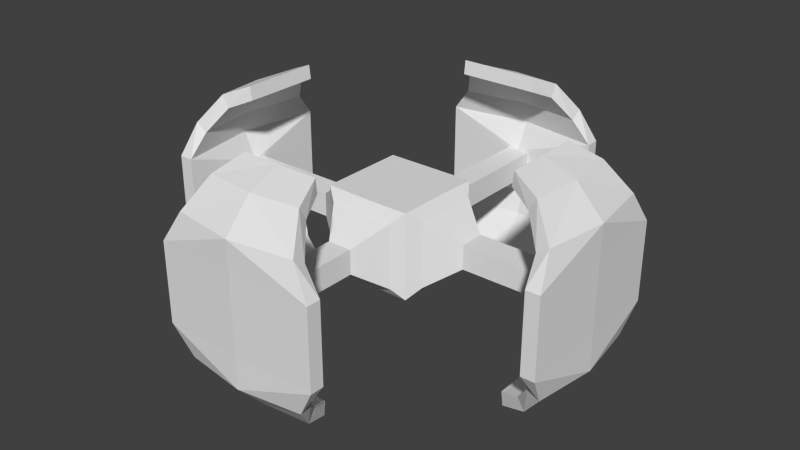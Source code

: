 # Source: SupportShip.blend  (saved by Blender 2.73.0; exported with 4.5.12 LTS)
import bpy
from mathutils import Matrix  # noqa: F401  (used for matrix-valued properties, if any)

bpy.ops.wm.read_factory_settings(use_empty=True)
scene = bpy.context.scene
scene.name = 'Scene'

# ---- collections
col_collection_1 = bpy.data.collections.new('Collection 1'); scene.collection.children.link(col_collection_1)

# ---- materials (node trees are filled in below, after node groups)
mat_material = bpy.data.materials.new('Material')
mat_material.alpha_threshold = 0.0
mat_material.use_transparent_shadow = False
mat_material.roughness = 0.5
mat_material.line_color = (0.0, 0.0, 0.0, 1.0)

# ---- material node trees

# ---- world
world_world = bpy.data.worlds.new('World'); scene.world = world_world
world_world.color = (0.05088, 0.05088, 0.05088)
world_world.use_sun_shadow = False
world_world.sun_shadow_jitter_overblur = 0.0
world_world.cycles.sampling_method = 'MANUAL'
world_world.cycles.sample_map_resolution = 256

# ---- meshes
me_cube = bpy.data.meshes.new('Cube')
me_cube.from_pydata([(0.6738, -0.6953, 0.6605), (0.8136, -0.5042, 0.4983), (2.92, -0.1895, 0.1873), (1.256, -0.1895, 0.1873), (2.934, -1.254, 0.607), (3.151, -1.254, 0.607), (2.878, -0.9762, 0.9586), (3.061, -0.9762, 1.074), (2.602, -0.7515, 1.339), (2.709, -0.7515, 1.527), (2.25, -0.604, 1.498), (2.276, -0.604, 1.714), (-0.6953, -0.6738, 0.6605), (-0.5042, -0.8136, 0.4983), (-0.1895, -2.92, 0.1873), (-0.1895, -1.256, 0.1873), (-1.254, -2.934, 0.607), (-1.254, -3.151, 0.607), (-0.9762, -2.878, 0.9586), (-0.9762, -3.061, 1.074), (-0.7515, -2.602, 1.339), (-0.7515, -2.709, 1.527), (-0.604, -2.25, 1.498), (-0.604, -2.276, 1.714), (0.0, -0.6953, 0.6605), (-0.8136, -0.5042, 0.4983), (-2.92, -0.1895, 0.1873), (-1.256, -0.1895, 0.1873), (-2.934, -1.254, 0.607), (-3.151, -1.254, 0.607), (-2.878, -0.9762, 0.9586), (-3.061, -0.9762, 1.074), (-2.602, -0.7515, 1.339), (-2.709, -0.7515, 1.527), (-2.25, -0.604, 1.498), (-2.276, -0.604, 1.714), (0.0, -2.92, 0.1873), (0.5042, -0.8136, 0.4983), (0.0, -0.8136, 0.4983), (0.1895, -2.92, 0.1873), (0.1895, -1.256, 0.1873), (0.0, -1.256, 0.1873), (0.0, -3.132, 0.607), (1.254, -2.934, 0.607), (0.0, -3.193, 0.5787), (1.254, -3.151, 0.607), (0.0, -3.016, 0.9586), (0.9762, -2.878, 0.9586), (0.0, -3.2, 1.074), (0.9762, -3.061, 1.074), (0.0, -2.672, 1.339), (0.7515, -2.602, 1.339), (0.0, -2.779, 1.527), (0.7515, -2.709, 1.527), (0.0, -2.25, 1.498), (0.604, -2.25, 1.498), (0.0, -2.276, 1.714), (0.604, -2.276, 1.714), (0.6738, 0.0, 0.6605), (2.92, 0.0, 0.1873), (0.8136, 0.5042, 0.4983), (0.8136, 0.0, 0.4983), (2.92, 0.1895, 0.1873), (1.256, 0.1895, 0.1873), (1.256, 0.0, 0.1873), (3.132, 0.0, 0.607), (2.934, 1.254, 0.607), (3.193, 0.0, 0.5787), (3.151, 1.254, 0.607), (3.016, 0.0, 0.9586), (2.878, 0.9762, 0.9586), (3.2, 0.0, 1.074), (3.061, 0.9762, 1.074), (2.672, 0.0, 1.339), (2.602, 0.7515, 1.339), (2.779, 0.0, 1.527), (2.709, 0.7515, 1.527), (2.25, 0.0, 1.498), (2.25, 0.604, 1.498), (2.276, 0.0, 1.714), (2.276, 0.604, 1.714), (-0.6953, 0.6738, 0.6605), (-0.6953, 0.0, 0.6605), (-0.5042, 0.8136, 0.4983), (-0.1895, 2.92, 0.1873), (-0.1895, 1.256, 0.1873), (-1.254, 2.934, 0.607), (-1.254, 3.151, 0.607), (-0.9762, 2.878, 0.9586), (-0.9762, 3.061, 1.074), (-0.7515, 2.602, 1.339), (-0.7515, 2.709, 1.527), (-0.604, 2.25, 1.498), (-0.604, 2.276, 1.714), (0.0, 0.0, 0.6605), (-2.92, 0.0, 0.1873), (-0.8136, 0.5042, 0.4983), (-0.8136, 0.0, 0.4983), (-2.92, 0.1895, 0.1873), (-1.256, 0.1895, 0.1873), (-1.256, 0.0, 0.1873), (-3.132, 0.0, 0.607), (-2.934, 1.254, 0.607), (-3.193, 0.0, 0.5787), (-3.151, 1.254, 0.607), (-3.016, 0.0, 0.9586), (-2.878, 0.9762, 0.9586), (-3.2, 0.0, 1.074), (-3.061, 0.9762, 1.074), (-2.672, 0.0, 1.339), (-2.602, 0.7515, 1.339), (-2.779, 0.0, 1.527), (-2.709, 0.7515, 1.527), (-2.25, 0.0, 1.498), (-2.25, 0.604, 1.498), (-2.276, 0.0, 1.714), (-2.276, 0.604, 1.714), (0.6953, 0.6738, 0.6605), (0.0, 0.6738, 0.6605), (0.0, 2.92, 0.1873), (0.5042, 0.8136, 0.4983), (0.0, 0.8136, 0.4983), (0.1895, 2.92, 0.1873), (0.1895, 1.256, 0.1873), (0.0, 1.256, 0.1873), (0.0, 3.132, 0.607), (1.254, 2.934, 0.607), (0.0, 3.193, 0.5787), (1.254, 3.151, 0.607), (0.0, 3.016, 0.9586), (0.9762, 2.878, 0.9586), (0.0, 3.2, 1.074), (0.9762, 3.061, 1.074), (0.0, 2.672, 1.339), (0.7515, 2.602, 1.339), (0.0, 2.779, 1.527), (0.7515, 2.709, 1.527), (0.0, 2.25, 1.498), (0.604, 2.25, 1.498), (0.0, 2.276, 1.714), (0.604, 2.276, 1.714), (0.6738, -0.6953, -0.6605), (0.6738, -0.6953, 0.0), (0.8136, -0.5042, -0.4983), (0.8136, -0.5042, 0.0), (2.92, -0.1895, -0.1873), (1.256, -0.1895, -0.1873), (1.256, -0.1895, 0.0), (2.92, -0.1895, 0.0), (2.934, -1.254, -0.607), (2.934, -1.254, 0.0), (3.151, -1.254, -0.607), (3.151, -1.254, 0.0), (2.878, -0.9762, -0.9586), (3.061, -0.9762, -1.074), (2.602, -0.7515, -1.339), (2.709, -0.7515, -1.527), (2.25, -0.604, -1.498), (2.276, -0.604, -1.714), (-0.6953, -0.6738, -0.6605), (-0.5042, -0.8136, -0.4983), (-0.5042, -0.8136, 0.0), (-0.1895, -2.92, -0.1873), (-0.1895, -1.256, -0.1873), (-0.1895, -1.256, 0.0), (-0.1895, -2.92, 0.0), (-1.254, -2.934, -0.607), (-1.254, -2.934, 0.0), (-1.254, -3.151, -0.607), (-1.254, -3.151, 0.0), (-0.9762, -2.878, -0.9586), (-0.9762, -3.061, -1.074), (-0.7515, -2.602, -1.339), (-0.7515, -2.709, -1.527), (-0.604, -2.25, -1.498), (-0.604, -2.276, -1.714), (0.0, -0.6953, -0.6605), (-0.6738, -0.6953, 0.0), (-0.8136, -0.5042, -0.4983), (-0.8136, -0.5042, 0.0), (-2.92, -0.1895, -0.1873), (-1.256, -0.1895, -0.1873), (-1.256, -0.1895, 0.0), (-2.92, -0.1895, 0.0), (-2.934, -1.254, -0.607), (-2.934, -1.254, 0.0), (-3.151, -1.254, -0.607), (-3.151, -1.254, 0.0), (-2.878, -0.9762, -0.9586), (-3.061, -0.9762, -1.074), (-2.602, -0.7515, -1.339), (-2.709, -0.7515, -1.527), (-2.25, -0.604, -1.498), (-2.276, -0.604, -1.714), (0.0, -2.92, -0.1873), (0.5042, -0.8136, -0.4983), (0.0, -0.8136, -0.4983), (0.5042, -0.8136, 0.0), (0.1895, -2.92, -0.1873), (0.1895, -1.256, -0.1873), (0.0, -1.256, -0.1873), (0.1895, -1.256, 0.0), (0.1895, -2.92, 0.0), (0.0, -2.92, 0.0), (0.0, -3.132, -0.607), (1.254, -2.934, -0.607), (1.254, -2.934, 0.0), (0.0, -3.132, 0.0), (0.0, -3.193, -0.5787), (1.254, -3.151, -0.607), (1.254, -3.151, 0.0), (0.0, -3.193, -2.273e-10), (0.0, -3.016, -0.9586), (0.9762, -2.878, -0.9586), (0.0, -3.2, -1.074), (0.9762, -3.061, -1.074), (0.0, -2.672, -1.339), (0.7515, -2.602, -1.339), (0.0, -2.779, -1.527), (0.7515, -2.709, -1.527), (0.0, -2.25, -1.498), (0.604, -2.25, -1.498), (0.0, -2.276, -1.714), (0.604, -2.276, -1.714), (0.6738, 0.6953, -0.6605), (0.6738, 0.0, -0.6605), (0.6738, 0.6953, 0.0), (2.92, 0.0, -0.1873), (0.8136, 0.5042, -0.4983), (0.8136, 0.0, -0.4983), (0.8136, 0.5042, 0.0), (2.92, 0.1895, -0.1873), (1.256, 0.1895, -0.1873), (1.256, 0.0, -0.1873), (1.256, 0.1895, 0.0), (2.92, 0.1895, 0.0), (2.92, 0.0, 0.0), (3.132, 0.0, -0.607), (2.934, 1.254, -0.607), (2.934, 1.254, 0.0), (3.132, 0.0, 0.0), (3.193, 0.0, -0.5787), (3.151, 1.254, -0.607), (3.151, 1.254, 0.0), (3.193, 0.0, -2.273e-10), (3.016, 0.0, -0.9586), (2.878, 0.9762, -0.9586), (3.2, 0.0, -1.074), (3.061, 0.9762, -1.074), (2.672, 0.0, -1.339), (2.602, 0.7515, -1.339), (2.779, 0.0, -1.527), (2.709, 0.7515, -1.527), (2.25, 0.0, -1.498), (2.25, 0.604, -1.498), (2.276, 0.0, -1.714), (2.276, 0.604, -1.714), (-0.6953, 0.6738, -0.6605), (-0.6953, 0.0, -0.6605), (-0.6953, 0.6738, 0.0), (-0.5042, 0.8136, -0.4983), (-0.5042, 0.8136, 0.0), (-0.1895, 2.92, -0.1873), (-0.1895, 1.256, -0.1873), (-0.1895, 1.256, 0.0), (-0.1895, 2.92, 0.0), (-1.254, 2.934, -0.607), (-1.254, 2.934, 0.0), (-1.254, 3.151, -0.607), (-1.254, 3.151, 0.0), (-0.9762, 2.878, -0.9586), (-0.9762, 3.061, -1.074), (-0.7515, 2.602, -1.339), (-0.7515, 2.709, -1.527), (-0.604, 2.25, -1.498), (-0.604, 2.276, -1.714), (-2.92, 0.0, -0.1873), (-0.8136, 0.5042, -0.4983), (-0.8136, 0.0, -0.4983), (-0.8136, 0.5042, 0.0), (-2.92, 0.1895, -0.1873), (-1.256, 0.1895, -0.1873), (-1.256, 0.0, -0.1873), (-1.256, 0.1895, 0.0), (-2.92, 0.1895, 0.0), (-2.92, 0.0, 0.0), (-3.132, 0.0, -0.607), (-2.934, 1.254, -0.607), (-2.934, 1.254, 0.0), (-3.132, 0.0, 0.0), (-3.193, 0.0, -0.5787), (-3.151, 1.254, -0.607), (-3.151, 1.254, 0.0), (-3.193, 0.0, -2.273e-10), (-3.016, 0.0, -0.9586), (-2.878, 0.9762, -0.9586), (-3.2, 0.0, -1.074), (-3.061, 0.9762, -1.074), (-2.672, 0.0, -1.339), (-2.602, 0.7515, -1.339), (-2.779, 0.0, -1.527), (-2.709, 0.7515, -1.527), (-2.25, 0.0, -1.498), (-2.25, 0.604, -1.498), (-2.276, 0.0, -1.714), (-2.276, 0.604, -1.714), (0.0, 0.6738, -0.6605), (0.0, 0.0, -0.6605), (0.0, 2.92, -0.1873), (0.5042, 0.8136, -0.4983), (0.0, 0.8136, -0.4983), (0.5042, 0.8136, 0.0), (0.1895, 2.92, -0.1873), (0.1895, 1.256, -0.1873), (0.0, 1.256, -0.1873), (0.1895, 1.256, 0.0), (0.1895, 2.92, 0.0), (0.0, 2.92, 0.0), (0.0, 3.132, -0.607), (1.254, 2.934, -0.607), (1.254, 2.934, 0.0), (0.0, 3.132, 0.0), (0.0, 3.193, -0.5787), (1.254, 3.151, -0.607), (1.254, 3.151, 0.0), (0.0, 3.193, -2.273e-10), (0.0, 3.016, -0.9586), (0.9762, 2.878, -0.9586), (0.0, 3.2, -1.074), (0.9762, 3.061, -1.074), (0.0, 2.672, -1.339), (0.7515, 2.602, -1.339), (0.0, 2.779, -1.527), (0.7515, 2.709, -1.527), (0.0, 2.25, -1.498), (0.604, 2.25, -1.498), (0.0, 2.276, -1.714), (0.604, 2.276, -1.714)], [], [(94, 24, 0, 58), (64, 3, 2, 59), (2, 148, 150, 4), (3, 147, 148, 2), (58, 0, 1, 61), (0, 142, 144, 1), (61, 1, 3, 64), (1, 144, 147, 3), (4, 150, 152, 5), (59, 2, 4, 65), (244, 67, 5, 152), (4, 5, 7, 6), (5, 67, 71, 7), (65, 4, 6, 69), (6, 7, 9, 8), (7, 71, 75, 9), (69, 6, 8, 73), (77, 10, 11, 79), (8, 9, 11, 10), (9, 75, 79, 11), (73, 8, 10, 77), (41, 15, 14, 36), (14, 165, 167, 16), (15, 164, 165, 14), (38, 13, 15, 41), (13, 161, 164, 15), (16, 167, 169, 17), (36, 14, 16, 42), (211, 44, 17, 169), (16, 17, 19, 18), (17, 44, 48, 19), (42, 16, 18, 46), (18, 19, 21, 20), (19, 48, 52, 21), (46, 18, 20, 50), (54, 22, 23, 56), (20, 21, 23, 22), (21, 52, 56, 23), (50, 20, 22, 54), (100, 95, 26, 27), (26, 28, 185, 183), (27, 26, 183, 182), (97, 100, 27, 25), (25, 27, 182, 179), (28, 29, 187, 185), (95, 101, 28, 26), (293, 187, 29, 103), (28, 30, 31, 29), (29, 31, 107, 103), (101, 105, 30, 28), (30, 32, 33, 31), (31, 33, 111, 107), (105, 109, 32, 30), (113, 115, 35, 34), (32, 34, 35, 33), (33, 35, 115, 111), (109, 113, 34, 32), (41, 36, 39, 40), (39, 43, 206, 202), (40, 39, 202, 201), (38, 41, 40, 37), (37, 40, 201, 197), (43, 45, 210, 206), (36, 42, 43, 39), (203, 207, 42, 36), (211, 210, 45, 44), (44, 48, 46, 42), (207, 211, 44, 42), (48, 52, 50, 46), (43, 47, 49, 45), (45, 49, 48, 44), (42, 46, 47, 43), (52, 56, 54, 50), (47, 51, 53, 49), (49, 53, 52, 48), (46, 50, 51, 47), (54, 56, 57, 55), (51, 55, 57, 53), (53, 57, 56, 52), (50, 54, 55, 51), (64, 59, 62, 63), (62, 66, 239, 235), (63, 62, 235, 234), (61, 64, 63, 60), (60, 63, 234, 230), (66, 68, 243, 239), (59, 65, 66, 62), (236, 240, 65, 59), (244, 243, 68, 67), (67, 71, 69, 65), (240, 244, 67, 65), (71, 75, 73, 69), (66, 70, 72, 68), (68, 72, 71, 67), (65, 69, 70, 66), (75, 79, 77, 73), (70, 74, 76, 72), (72, 76, 75, 71), (69, 73, 74, 70), (77, 79, 80, 78), (74, 78, 80, 76), (76, 80, 79, 75), (73, 77, 78, 74), (124, 119, 84, 85), (84, 86, 267, 265), (85, 84, 265, 264), (118, 121, 83, 81), (81, 83, 261, 259), (121, 124, 85, 83), (83, 85, 264, 261), (86, 87, 269, 267), (119, 125, 86, 84), (325, 269, 87, 127), (86, 88, 89, 87), (87, 89, 131, 127), (125, 129, 88, 86), (88, 90, 91, 89), (89, 91, 135, 131), (129, 133, 90, 88), (137, 139, 93, 92), (90, 92, 93, 91), (91, 93, 139, 135), (133, 137, 92, 90), (100, 99, 98, 95), (98, 284, 288, 102), (99, 283, 284, 98), (97, 96, 99, 100), (96, 279, 283, 99), (102, 288, 292, 104), (95, 98, 102, 101), (285, 95, 101, 289), (293, 103, 104, 292), (103, 101, 105, 107), (289, 101, 103, 293), (107, 105, 109, 111), (102, 104, 108, 106), (104, 103, 107, 108), (101, 102, 106, 105), (111, 109, 113, 115), (106, 108, 112, 110), (108, 107, 111, 112), (105, 106, 110, 109), (113, 114, 116, 115), (110, 112, 116, 114), (112, 111, 115, 116), (109, 110, 114, 113), (124, 123, 122, 119), (122, 316, 320, 126), (123, 315, 316, 122), (118, 117, 120, 121), (121, 120, 123, 124), (120, 311, 315, 123), (126, 320, 324, 128), (119, 122, 126, 125), (317, 119, 125, 321), (325, 127, 128, 324), (127, 125, 129, 131), (321, 125, 127, 325), (131, 129, 133, 135), (126, 128, 132, 130), (128, 127, 131, 132), (125, 126, 130, 129), (135, 133, 137, 139), (130, 132, 136, 134), (132, 131, 135, 136), (129, 130, 134, 133), (137, 138, 140, 139), (134, 136, 140, 138), (136, 135, 139, 140), (133, 134, 138, 137), (233, 227, 145, 146), (145, 149, 150, 148), (146, 145, 148, 147), (225, 229, 143, 141), (141, 143, 144, 142), (229, 233, 146, 143), (143, 146, 147, 144), (149, 151, 152, 150), (148, 150, 240, 236), (227, 237, 149, 145), (244, 152, 151, 241), (150, 152, 244, 240), (149, 153, 154, 151), (151, 154, 247, 241), (237, 245, 153, 149), (153, 155, 156, 154), (154, 156, 251, 247), (245, 249, 155, 153), (253, 255, 158, 157), (155, 157, 158, 156), (156, 158, 255, 251), (249, 253, 157, 155), (200, 194, 162, 163), (162, 166, 167, 165), (163, 162, 165, 164), (196, 200, 163, 160), (160, 163, 164, 161), (166, 168, 169, 167), (165, 167, 207, 203), (194, 204, 166, 162), (211, 169, 168, 208), (167, 169, 211, 207), (166, 170, 171, 168), (168, 171, 214, 208), (204, 212, 170, 166), (170, 172, 173, 171), (171, 173, 218, 214), (212, 216, 172, 170), (220, 222, 175, 174), (172, 174, 175, 173), (173, 175, 222, 218), (216, 220, 174, 172), (282, 181, 180, 276), (180, 183, 185, 184), (181, 182, 183, 180), (278, 178, 181, 282), (178, 179, 182, 181), (184, 185, 187, 186), (183, 285, 289, 185), (276, 180, 184, 286), (293, 290, 186, 187), (185, 289, 293, 187), (184, 186, 189, 188), (186, 290, 296, 189), (286, 184, 188, 294), (188, 189, 191, 190), (189, 296, 300, 191), (294, 188, 190, 298), (302, 192, 193, 304), (190, 191, 193, 192), (191, 300, 304, 193), (298, 190, 192, 302), (200, 199, 198, 194), (198, 202, 206, 205), (199, 201, 202, 198), (196, 195, 199, 200), (195, 197, 201, 199), (205, 206, 210, 209), (202, 203, 207, 206), (194, 198, 205, 204), (203, 194, 204, 207), (211, 208, 209, 210), (206, 207, 211, 210), (208, 204, 212, 214), (207, 204, 208, 211), (214, 212, 216, 218), (205, 209, 215, 213), (209, 208, 214, 215), (204, 205, 213, 212), (218, 216, 220, 222), (213, 215, 219, 217), (215, 214, 218, 219), (212, 213, 217, 216), (220, 221, 223, 222), (217, 219, 223, 221), (219, 218, 222, 223), (216, 217, 221, 220), (233, 232, 231, 227), (231, 235, 239, 238), (232, 234, 235, 231), (225, 224, 228, 229), (224, 226, 230, 228), (229, 228, 232, 233), (228, 230, 234, 232), (238, 239, 243, 242), (235, 236, 240, 239), (227, 231, 238, 237), (236, 227, 237, 240), (244, 241, 242, 243), (239, 240, 244, 243), (241, 237, 245, 247), (240, 237, 241, 244), (247, 245, 249, 251), (238, 242, 248, 246), (242, 241, 247, 248), (237, 238, 246, 245), (251, 249, 253, 255), (246, 248, 252, 250), (248, 247, 251, 252), (245, 246, 250, 249), (253, 254, 256, 255), (250, 252, 256, 254), (252, 251, 255, 256), (249, 250, 254, 253), (307, 258, 257, 306), (314, 263, 262, 308), (262, 265, 267, 266), (263, 264, 265, 262), (306, 257, 260, 310), (257, 259, 261, 260), (310, 260, 263, 314), (260, 261, 264, 263), (266, 267, 269, 268), (265, 317, 321, 267), (308, 262, 266, 318), (325, 322, 268, 269), (267, 321, 325, 269), (266, 268, 271, 270), (268, 322, 328, 271), (318, 266, 270, 326), (270, 271, 273, 272), (271, 328, 332, 273), (326, 270, 272, 330), (334, 274, 275, 336), (272, 273, 275, 274), (273, 332, 336, 275), (330, 272, 274, 334), (282, 276, 280, 281), (280, 287, 288, 284), (281, 280, 284, 283), (278, 282, 281, 277), (277, 281, 283, 279), (287, 291, 292, 288), (284, 288, 289, 285), (276, 286, 287, 280), (285, 289, 286, 276), (293, 292, 291, 290), (288, 292, 293, 289), (290, 296, 294, 286), (289, 293, 290, 286), (296, 300, 298, 294), (287, 295, 297, 291), (291, 297, 296, 290), (286, 294, 295, 287), (300, 304, 302, 298), (295, 299, 301, 297), (297, 301, 300, 296), (294, 298, 299, 295), (302, 304, 305, 303), (299, 303, 305, 301), (301, 305, 304, 300), (298, 302, 303, 299), (314, 308, 312, 313), (312, 319, 320, 316), (313, 312, 316, 315), (310, 314, 313, 309), (309, 313, 315, 311), (319, 323, 324, 320), (316, 320, 321, 317), (308, 318, 319, 312), (317, 321, 318, 308), (325, 324, 323, 322), (320, 324, 325, 321), (322, 328, 326, 318), (321, 325, 322, 318), (328, 332, 330, 326), (319, 327, 329, 323), (323, 329, 328, 322), (318, 326, 327, 319), (332, 336, 334, 330), (327, 331, 333, 329), (329, 333, 332, 328), (326, 330, 331, 327), (334, 336, 337, 335), (331, 335, 337, 333), (333, 337, 336, 332), (330, 334, 335, 331), (94, 82, 12, 24), (24, 12, 13, 38), (12, 177, 161, 13), (82, 97, 25, 12), (12, 25, 179, 177), (24, 38, 37, 0), (0, 37, 197, 142), (94, 58, 117, 118), (58, 61, 60, 117), (117, 60, 230, 226), (94, 118, 81, 82), (82, 81, 96, 97), (81, 259, 279, 96), (117, 226, 311, 120), (307, 225, 141, 176), (307, 176, 159, 258), (176, 196, 160, 159), (159, 160, 161, 177), (258, 159, 178, 278), (159, 177, 179, 178), (176, 141, 195, 196), (141, 142, 197, 195), (307, 306, 224, 225), (258, 278, 277, 257), (257, 277, 279, 259), (306, 310, 309, 224), (224, 309, 311, 226)])
me_cube.materials.append(mat_material)
me_cube.use_remesh_preserve_volume = False
me_cube.use_remesh_preserve_attributes = False
me_cube.use_mirror_vertex_groups = False
me_cube.update()

# ---- objects
ob_cube = bpy.data.objects.new('Cube', me_cube)

# ---- transforms, parenting, visibility, modifiers, constraints
ob_cube.location = (0.0, 0.0, 0.0)
ob_cube.lock_rotations_4d = False
ob_cube.empty_display_type = 'ARROWS'
ob_cube.lineart.crease_threshold = 0.0

# ---- collection membership
col_collection_1.objects.link(ob_cube)

# ---- scene / render settings (as saved in the file)
scene.frame_start = 1; scene.frame_end = 250; scene.frame_set(1)
scene.render.engine = 'BLENDER_EEVEE_NEXT'
scene.render.resolution_percentage = 50
scene.render.dither_intensity = 0.0
scene.cycles.use_denoising = False
scene.cycles.samples = 10
scene.cycles.sampling_pattern = 'TABULATED_SOBOL'
scene.cycles.light_sampling_threshold = 0.0
scene.cycles.use_adaptive_sampling = False
scene.cycles.use_light_tree = False
scene.cycles.blur_glossy = 0.0
scene.cycles.pixel_filter_type = 'GAUSSIAN'
scene.cycles.sample_clamp_indirect = 0.0
scene.view_settings.view_transform = 'Standard'
bpy.context.view_layer.update()

# ---- added for rendering (the .blend has no active camera and no usable light): camera, sun
cam_auto = bpy.data.cameras.new('AutoCamera')
cam_auto.lens = 50.0
cam_auto.sensor_width = 36.0
cam_auto.clip_end = 1000.0
ob_auto_camera = bpy.data.objects.new('AutoCamera', cam_auto)
scene.collection.objects.link(ob_auto_camera)
ob_auto_camera.location = (8.9545, -10.7454, 7.1636)
ob_auto_camera.rotation_euler = (1.09748, -7.21219e-08, 0.694738)
scene.camera = ob_auto_camera
light_auto_sun = bpy.data.lights.new('AutoSun', 'SUN')
light_auto_sun.energy = 3.0
light_auto_sun.angle = 0.0523599
ob_auto_sun = bpy.data.objects.new('AutoSun', light_auto_sun)
scene.collection.objects.link(ob_auto_sun)
ob_auto_sun.rotation_euler = (0.872665, 0.174533, 0.523599)
bpy.context.view_layer.update()
